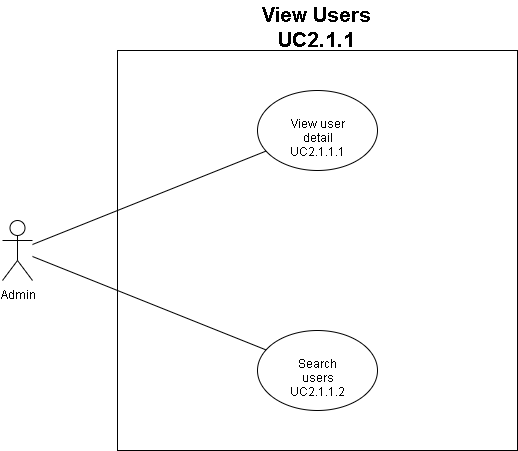

The diagram above was exported from draw.io. Its source (the exported page's mxGraphModel, read from the mxfile embedded in the PNG):
<mxGraphModel dx="1024" dy="494" grid="1" gridSize="10" guides="1" tooltips="1" connect="1" arrows="1" fold="1" page="1" pageScale="1" pageWidth="850" pageHeight="1100" math="0" shadow="0">
  <root>
    <mxCell id="S4TyaBevA0kJDuTWZuzB-0" />
    <mxCell id="S4TyaBevA0kJDuTWZuzB-1" parent="S4TyaBevA0kJDuTWZuzB-0" />
    <mxCell id="S4TyaBevA0kJDuTWZuzB-2" value="" style="whiteSpace=wrap;html=1;aspect=fixed;fontSize=12;align=center;" parent="S4TyaBevA0kJDuTWZuzB-1" vertex="1">
      <mxGeometry x="225" y="350" width="400" height="400" as="geometry" />
    </mxCell>
    <mxCell id="S4TyaBevA0kJDuTWZuzB-3" value="&lt;div&gt;View user detail&lt;/div&gt;&lt;div&gt;UC2.1.1.1&lt;/div&gt;" style="ellipse;whiteSpace=wrap;html=1;fontSize=12;align=center;" parent="S4TyaBevA0kJDuTWZuzB-1" vertex="1">
      <mxGeometry x="365" y="390" width="120" height="80" as="geometry" />
    </mxCell>
    <mxCell id="S4TyaBevA0kJDuTWZuzB-4" value="&lt;div&gt;Search users&lt;/div&gt;&lt;div&gt;UC2.1.1.2&lt;/div&gt;" style="ellipse;whiteSpace=wrap;html=1;fontSize=12;align=center;" parent="S4TyaBevA0kJDuTWZuzB-1" vertex="1">
      <mxGeometry x="365" y="630" width="120" height="80" as="geometry" />
    </mxCell>
    <mxCell id="S4TyaBevA0kJDuTWZuzB-5" value="Admin" style="shape=umlActor;verticalLabelPosition=bottom;labelBackgroundColor=#ffffff;verticalAlign=top;html=1;outlineConnect=0;fontSize=12;align=center;" parent="S4TyaBevA0kJDuTWZuzB-1" vertex="1">
      <mxGeometry x="110" y="520" width="30" height="60" as="geometry" />
    </mxCell>
    <mxCell id="S4TyaBevA0kJDuTWZuzB-6" value="" style="endArrow=none;html=1;fontSize=12;" parent="S4TyaBevA0kJDuTWZuzB-1" source="S4TyaBevA0kJDuTWZuzB-5" target="S4TyaBevA0kJDuTWZuzB-3" edge="1">
      <mxGeometry width="50" height="50" relative="1" as="geometry">
        <mxPoint x="110" y="820" as="sourcePoint" />
        <mxPoint x="160" y="770" as="targetPoint" />
      </mxGeometry>
    </mxCell>
    <mxCell id="S4TyaBevA0kJDuTWZuzB-7" value="" style="endArrow=none;html=1;fontSize=12;" parent="S4TyaBevA0kJDuTWZuzB-1" source="S4TyaBevA0kJDuTWZuzB-5" target="S4TyaBevA0kJDuTWZuzB-4" edge="1">
      <mxGeometry width="50" height="50" relative="1" as="geometry">
        <mxPoint x="150" y="553.9999999999999" as="sourcePoint" />
        <mxPoint x="383.55042445724735" y="460.57983021710106" as="targetPoint" />
      </mxGeometry>
    </mxCell>
    <mxCell id="qwD_7mIZxnM9UqCZdS3r-0" value="&lt;div style=&quot;font-size: 21px&quot;&gt;View Users&lt;/div&gt;&lt;div style=&quot;font-size: 21px&quot;&gt;UC2.1.1&lt;/div&gt;" style="text;html=1;resizable=0;points=[];autosize=1;align=center;verticalAlign=top;spacingTop=-4;fontStyle=1;fontSize=21;" parent="S4TyaBevA0kJDuTWZuzB-1" vertex="1">
      <mxGeometry x="365" y="300" width="120" height="50" as="geometry" />
    </mxCell>
  </root>
</mxGraphModel>